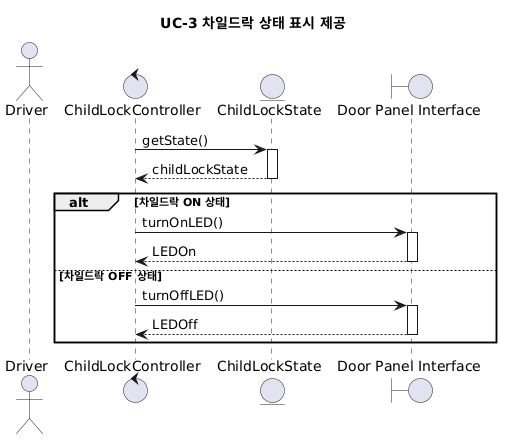

The diagram above was rendered by PlantUML. Its source (embedded in the PNG):
@startuml
title UC-3 차일드락 상태 표시 제공

actor Driver
control "ChildLockController" as CLC
entity "ChildLockState" as CLS
boundary "Door Panel Interface" as DPI

CLC -> CLS : getState()
activate CLS
CLS --> CLC : childLockState
deactivate CLS

alt 차일드락 ON 상태
    CLC -> DPI : turnOnLED()
    activate DPI
    DPI --> CLC : LEDOn
    deactivate DPI
else 차일드락 OFF 상태
    CLC -> DPI : turnOffLED()
    activate DPI
    DPI --> CLC : LEDOff
    deactivate DPI
end
@enduml